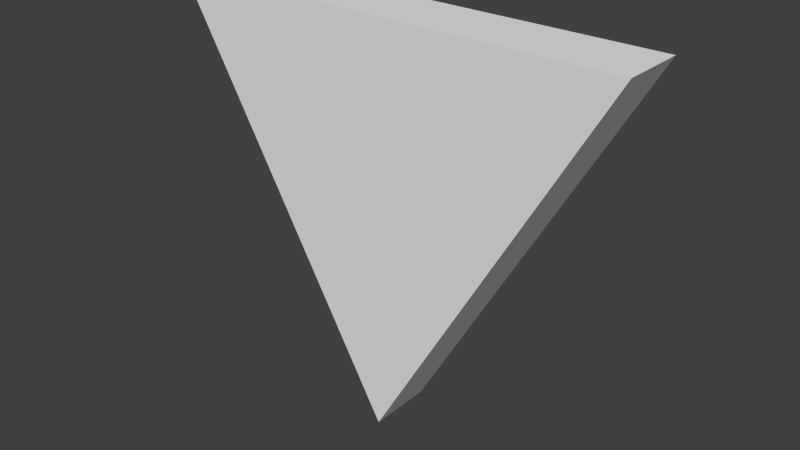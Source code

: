 # Source: Target10.blend  (saved by Blender 2.69.0; exported with 4.5.12 LTS)
import bpy
from mathutils import Matrix  # noqa: F401  (used for matrix-valued properties, if any)

bpy.ops.wm.read_factory_settings(use_empty=True)
scene = bpy.context.scene
scene.name = 'Scene'

# ---- collections
col_collection_1 = bpy.data.collections.new('Collection 1'); scene.collection.children.link(col_collection_1)

# ---- materials (node trees are filled in below, after node groups)
mat_target = bpy.data.materials.new('Target')
mat_target.alpha_threshold = 0.0
mat_target.use_transparent_shadow = False
mat_target.roughness = 0.5
mat_target.line_color = (0.0, 0.0, 0.0, 1.0)

# ---- material node trees

# ---- world
world_world = bpy.data.worlds.new('World'); scene.world = world_world
world_world.color = (0.05088, 0.05088, 0.05088)
world_world.use_sun_shadow = False
world_world.sun_shadow_jitter_overblur = 0.0
world_world.cycles.sampling_method = 'MANUAL'
world_world.cycles.sample_map_resolution = 256

# ---- meshes
me_circle = bpy.data.meshes.new('Circle')
me_circle.from_pydata([(0.2165, 0.125, 2.037e-08), (-0.2165, 0.125, -4.073e-08), (1.49e-08, -0.25, 2.037e-08), (0.2165, 0.125, 0.06), (-0.2165, 0.125, 0.06), (1.49e-08, -0.25, 0.06)], [], [(2, 0, 3, 5), (1, 2, 5, 4), (0, 1, 4, 3), (4, 5, 3), (1, 0, 2)])
_uv = me_circle.uv_layers.new(name='UVMap')
_uv.uv.foreach_set('vector', [0.485, 0.596, 0.496, 0.6242, 0.5294, 0.6466, 0.4854, 0.5585, 0.4709, 0.6235, 0.485, 0.596, 0.4854, 0.5585, 0.4413, 0.6466, 0.496, 0.6242, 0.4709, 0.6235, 0.4413, 0.6466, 0.5294, 0.6466, 0.1901, 0.3448, 0.4136, 0.04236, 0.6371, 0.3448, 0.6371, 0.3448, 0.1901, 0.3448, 0.4136, 0.04236])
me_circle.materials.append(mat_target)
me_circle.use_remesh_preserve_volume = False
me_circle.use_remesh_preserve_attributes = False
me_circle.use_mirror_vertex_groups = False
me_circle.update()

# ---- objects
ob_target10 = bpy.data.objects.new('Target10', me_circle)

# ---- transforms, parenting, visibility, modifiers, constraints
ob_target10.location = (0.0, 0.03, 0.0)
ob_target10.rotation_euler = (1.571, -0.0, -0.0)
ob_target10.lineart.crease_threshold = 0.0

# ---- collection membership
col_collection_1.objects.link(ob_target10)

# ---- scene / render settings (as saved in the file)
scene.frame_start = 1; scene.frame_end = 250; scene.frame_set(1)
scene.render.engine = 'BLENDER_EEVEE_NEXT'
scene.render.image_settings.compression = 90
scene.render.resolution_percentage = 50
scene.render.dither_intensity = 0.0
scene.cycles.use_denoising = False
scene.cycles.samples = 10
scene.cycles.sampling_pattern = 'TABULATED_SOBOL'
scene.cycles.light_sampling_threshold = 0.0
scene.cycles.use_adaptive_sampling = False
scene.cycles.use_light_tree = False
scene.cycles.blur_glossy = 0.0
scene.cycles.volume_bounces = 1
scene.cycles.pixel_filter_type = 'GAUSSIAN'
scene.cycles.sample_clamp_indirect = 0.0
scene.view_settings.view_transform = 'Standard'
bpy.context.view_layer.update()

# ---- added for rendering (the .blend has no active camera and no usable light): camera, sun
cam_auto = bpy.data.cameras.new('AutoCamera')
cam_auto.lens = 50.0
cam_auto.sensor_width = 36.0
cam_auto.clip_end = 1000.0
ob_auto_camera = bpy.data.objects.new('AutoCamera', cam_auto)
scene.collection.objects.link(ob_auto_camera)
ob_auto_camera.location = (0.532888, -0.639466, 0.363811)
ob_auto_camera.rotation_euler = (1.09748, -7.21219e-08, 0.694738)
scene.camera = ob_auto_camera
light_auto_sun = bpy.data.lights.new('AutoSun', 'SUN')
light_auto_sun.energy = 3.0
light_auto_sun.angle = 0.0523599
ob_auto_sun = bpy.data.objects.new('AutoSun', light_auto_sun)
scene.collection.objects.link(ob_auto_sun)
ob_auto_sun.rotation_euler = (0.872665, 0.174533, 0.523599)
bpy.context.view_layer.update()
